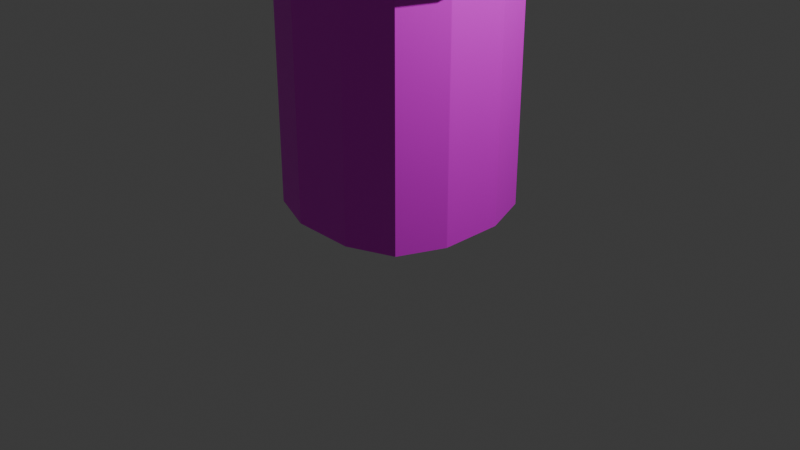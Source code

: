 # Source: Trashcan.blend  (saved by Blender 5.0.119; exported with 4.5.12 LTS)
import bpy
from mathutils import Matrix  # noqa: F401  (used for matrix-valued properties, if any)

bpy.ops.wm.read_factory_settings(use_empty=True)
scene = bpy.context.scene
scene.name = 'Scene'

# ---- collections
col_collection = bpy.data.collections.new('Collection'); scene.collection.children.link(col_collection)

# ---- images (referenced by path relative to the original .blend; pixels are not part of the script)
import os
ASSET_DIR = os.environ.get("B2B_ASSET_DIR", "")  # directory of the original .blend (textures are referenced by path, not embedded)
HERE = os.path.dirname(os.path.abspath(__file__))  # packed textures are extracted next to this script under _unpacked/

def load_image(name, relpath, width, height, colorspace="sRGB"):
    """Load a texture the original file referenced (path relative to the .blend, or extracted next to this script)."""
    p = next((c for c in (os.path.join(HERE, relpath), os.path.join(ASSET_DIR, relpath)) if relpath and os.path.exists(c)), "")
    if p:
        img = bpy.data.images.load(p, check_existing=True)
        img.name = name
    else:  # same state as the original file: an image datablock whose file is absent (Cycles renders it pink)
        img = bpy.data.images.new(name, width, height)
        img.source = "FILE"
        img.filepath = "//" + (relpath or name)
    img.colorspace_settings.name = colorspace
    return img
img_material_base_color = load_image('Material Base Color', 'TrashcanColor.png', 1024, 1024, 'sRGB')

# ---- materials (node trees are filled in below, after node groups)
mat_material = bpy.data.materials.new('Material')
mat_material.alpha_threshold = 0.0
mat_material.use_backface_culling_lightprobe_volume = False
mat_material.roughness = 0.5
mat_material.line_color = (0.0, 0.0, 0.0, 1.0)

# ---- material node trees
mat_material.use_nodes = True; mat_material.node_tree.nodes.clear()
_N = mat_material.node_tree.nodes; _L = mat_material.node_tree.links
n0 = _N.new('ShaderNodeOutputMaterial'); n0.name = 'Material Output'; n0.location = (200, 100)
n1 = _N.new('ShaderNodeBsdfPrincipled'); n1.name = 'Principled BSDF'; n1.location = (-200, 100)
n2 = _N.new('ShaderNodeTexImage'); n2.name = 'Image Texture'; n2.location = (-490, 71)
n2.image = img_material_base_color
_L.new(n1.outputs[0], n0.inputs[0])
_L.new(n2.outputs[0], n1.inputs[0])
n0.is_active_output = True

# ---- world
world_world = bpy.data.worlds.new('World'); scene.world = world_world
world_world.use_nodes = True; world_world.node_tree.nodes.clear()
_N = world_world.node_tree.nodes; _L = world_world.node_tree.links
n0 = _N.new('ShaderNodeOutputWorld'); n0.name = 'World Output'; n0.location = (200, 100)
n1 = _N.new('ShaderNodeBackground'); n1.name = 'Background'; n1.location = (-200, 100)
n1.inputs[0].default_value = (0.05088, 0.05088, 0.05088, 1.0)
_L.new(n1.outputs[0], n0.inputs[0])
n0.is_active_output = True
world_world.color = (0.05088, 0.05088, 0.05088)
world_world.sun_shadow_jitter_overblur = 0.0

# ---- cameras
cam_camera = bpy.data.cameras.new('Camera')
cam_camera.clip_end = 100.0
cam_camera.ortho_scale = 7.314

# ---- lights
light_light = bpy.data.lights.new('Light', 'POINT')
light_light.energy = 1000.0
light_light.shadow_soft_size = 0.1

# ---- meshes
me_cube = bpy.data.meshes.new('Cube')
me_cube.from_pydata([(0.8244, 0.8244, 0.9887), (0.8244, 0.8244, -0.7225), (0.8244, -0.8244, 0.9887), (0.8244, -0.8244, -0.7225), (-0.8244, 0.8244, 0.9887), (-0.8244, 0.8244, -0.7225), (-0.8244, -0.8244, 0.9887), (-0.8244, -0.8244, -0.7225), (0.3333, 1.0, -0.7338), (-0.3333, 1.0, -0.7338), (0.3333, -1.0, 1.0), (-0.3333, -1.0, 1.0), (-0.3333, -1.0, -0.7338), (0.3333, -1.0, -0.7338), (-0.3333, 1.0, 1.0), (0.3333, 1.0, 1.0), (-1.0, 0.3333, -0.7338), (-1.0, -0.3333, -0.7338), (1.0, 0.3333, 1.0), (1.0, -0.3333, 1.0), (-1.0, -0.3333, 1.0), (-1.0, 0.3333, 1.0), (1.0, -0.3333, -0.7338), (1.0, 0.3333, -0.7338), (-0.3333, 0.3333, -0.7338), (-0.3333, -0.3333, -0.7338), (0.3333, 0.3333, -0.7338), (0.3333, -0.3333, -0.7338), (0.3333, 0.3333, 1.0), (0.3333, -0.3333, 1.0), (-0.3333, 0.3333, 1.0), (-0.3333, -0.3333, 1.0), (0.9362, 0.9362, 0.9312), (0.9362, 0.9362, 1.153), (0.9362, -0.9362, 0.9312), (0.9362, -0.9362, 1.153), (-0.9362, 0.9362, 0.9312), (-0.9362, 0.9362, 1.153), (-0.9362, -0.9362, 0.9312), (-0.9362, -0.9362, 1.153), (0.3785, 1.136, 1.154), (-0.3785, 1.136, 1.154), (0.3785, -1.136, 0.9299), (-0.3785, -1.136, 0.9299), (-0.3785, -1.136, 1.154), (0.3785, -1.136, 1.154), (-0.3785, 1.136, 0.9299), (0.3785, 1.136, 0.9299), (-1.136, 0.3785, 1.154), (-1.136, -0.3785, 1.154), (1.136, 0.3785, 0.9299), (1.136, -0.3785, 0.9299), (-1.136, -0.3785, 0.9299), (-1.136, 0.3785, 0.9299), (1.136, -0.3785, 1.154), (1.136, 0.3785, 1.154), (-0.3785, 0.3785, 1.232), (-0.3785, -0.3785, 1.232), (0.3785, 0.3785, 1.232), (0.3785, -0.3785, 1.232), (0.3785, 0.3785, 0.9299), (0.3785, -0.3785, 0.9299), (-0.3785, 0.3785, 0.9299), (-0.3785, -0.3785, 0.9299), (-0.1041, 0.1759, 1.363), (-0.1041, 0.1759, 1.5), (-0.1041, 0.3842, 1.336), (-0.1045, 0.2897, 1.45), (0.1041, 0.1759, 1.363), (0.1041, 0.1759, 1.5), (0.1041, 0.3842, 1.336), (0.1045, 0.2897, 1.45), (-0.1041, 0.3842, 1.195), (-0.1041, 0.1759, 1.195), (0.1041, 0.3842, 1.195), (0.1041, 0.1759, 1.195), (-0.1041, -0.3923, 1.336), (-0.1045, -0.2978, 1.45), (-0.1041, -0.184, 1.363), (-0.1041, -0.184, 1.5), (0.1041, -0.3923, 1.336), (0.1045, -0.2978, 1.45), (0.1041, -0.184, 1.363), (0.1041, -0.184, 1.5), (-0.1041, -0.184, 1.195), (-0.1041, -0.3923, 1.195), (0.1041, -0.184, 1.195), (0.1041, -0.3923, 1.195)], [], [(31, 20, 6, 11), (12, 11, 6, 7), (16, 21, 4, 5), (27, 22, 3, 13), (22, 19, 2, 3), (8, 15, 0, 1), (5, 4, 14, 9), (9, 14, 15, 8), (17, 25, 12, 7), (25, 27, 13, 12), (3, 2, 10, 13), (13, 10, 11, 12), (19, 29, 10, 2), (29, 31, 11, 10), (15, 14, 30, 28), (28, 30, 31, 29), (0, 15, 28, 18), (18, 28, 29, 19), (9, 8, 26, 24), (24, 26, 27, 25), (5, 9, 24, 16), (16, 24, 25, 17), (1, 0, 18, 23), (23, 18, 19, 22), (8, 1, 23, 26), (26, 23, 22, 27), (7, 6, 20, 17), (17, 20, 21, 16), (14, 4, 21, 30), (30, 21, 20, 31), (63, 52, 38, 43), (44, 43, 38, 39), (48, 53, 36, 37), (59, 54, 35, 45), (54, 51, 34, 35), (40, 47, 32, 33), (37, 36, 46, 41), (41, 46, 47, 40), (49, 57, 44, 39), (57, 59, 45, 44), (35, 34, 42, 45), (45, 42, 43, 44), (51, 61, 42, 34), (61, 63, 43, 42), (47, 46, 62, 60), (60, 62, 63, 61), (32, 47, 60, 50), (50, 60, 61, 51), (41, 40, 58, 56), (56, 58, 59, 57), (37, 41, 56, 48), (48, 56, 57, 49), (33, 32, 50, 55), (55, 50, 51, 54), (40, 33, 55, 58), (58, 55, 54, 59), (39, 38, 52, 49), (49, 52, 53, 48), (46, 36, 53, 62), (62, 53, 52, 63), (78, 79, 65, 64), (82, 78, 64, 68), (64, 65, 67, 66), (66, 67, 71, 70), (70, 71, 69, 68), (83, 82, 68, 69), (64, 66, 72, 73), (71, 67, 65, 69), (72, 74, 75, 73), (70, 68, 75, 74), (68, 64, 73, 75), (66, 70, 74, 72), (76, 77, 79, 78), (79, 83, 69, 65), (82, 83, 81, 80), (80, 81, 77, 76), (76, 78, 84, 85), (83, 79, 77, 81), (84, 86, 87, 85), (82, 80, 87, 86), (80, 76, 85, 87), (78, 82, 86, 84)])
_uv = me_cube.uv_layers.new(name='UVMap')
_uv.uv.foreach_set('vector', [0.4617, 0.2042, 0.4617, 0.2989, 0.3919, 0.274, 0.367, 0.2042, 0.8452, 0.2611, 0.8452, 0.01474, 0.9149, 0.01635, 0.9149, 0.2595, 0.1793, 0.9656, 0.1793, 0.7192, 0.249, 0.7208, 0.249, 0.964, 0.4617, 0.5179, 0.4617, 0.6126, 0.3919, 0.5877, 0.367, 0.5179, 0.443, 0.9656, 0.443, 0.7192, 0.5128, 0.7208, 0.5128, 0.964, 0.8452, 0.537, 0.8452, 0.2906, 0.9149, 0.2922, 0.9149, 0.5354, 0.6807, 0.5354, 0.6807, 0.2922, 0.7504, 0.2906, 0.7504, 0.537, 0.7504, 0.537, 0.7504, 0.2906, 0.8452, 0.2906, 0.8452, 0.537, 0.4617, 0.3284, 0.4617, 0.4232, 0.367, 0.4232, 0.3919, 0.3534, 0.4617, 0.4232, 0.4617, 0.5179, 0.367, 0.5179, 0.367, 0.4232, 0.6807, 0.2595, 0.6807, 0.01635, 0.7504, 0.01474, 0.7504, 0.2611, 0.7504, 0.2611, 0.7504, 0.01474, 0.8452, 0.01474, 0.8452, 0.2611, 0.4617, 0.01474, 0.4617, 0.1095, 0.367, 0.1095, 0.3919, 0.0397, 0.4617, 0.1095, 0.4617, 0.2042, 0.367, 0.2042, 0.367, 0.1095, 0.6512, 0.1095, 0.6512, 0.2042, 0.5564, 0.2042, 0.5564, 0.1095, 0.5564, 0.1095, 0.5564, 0.2042, 0.4617, 0.2042, 0.4617, 0.1095, 0.6262, 0.0397, 0.6512, 0.1095, 0.5564, 0.1095, 0.5564, 0.01474, 0.5564, 0.01474, 0.5564, 0.1095, 0.4617, 0.1095, 0.4617, 0.01474, 0.6512, 0.4232, 0.6512, 0.5179, 0.5564, 0.5179, 0.5564, 0.4232, 0.5564, 0.4232, 0.5564, 0.5179, 0.4617, 0.5179, 0.4617, 0.4232, 0.6262, 0.3534, 0.6512, 0.4232, 0.5564, 0.4232, 0.5564, 0.3284, 0.5564, 0.3284, 0.5564, 0.4232, 0.4617, 0.4232, 0.4617, 0.3284, 0.2785, 0.964, 0.2785, 0.7208, 0.3483, 0.7192, 0.3483, 0.9656, 0.3483, 0.9656, 0.3483, 0.7192, 0.443, 0.7192, 0.443, 0.9656, 0.6512, 0.5179, 0.6262, 0.5877, 0.5564, 0.6126, 0.5564, 0.5179, 0.5564, 0.5179, 0.5564, 0.6126, 0.4617, 0.6126, 0.4617, 0.5179, 0.01474, 0.964, 0.01474, 0.7208, 0.08452, 0.7192, 0.08452, 0.9656, 0.08452, 0.9656, 0.08452, 0.7192, 0.1793, 0.7192, 0.1793, 0.9656, 0.6512, 0.2042, 0.6262, 0.274, 0.5564, 0.2989, 0.5564, 0.2042, 0.5564, 0.2042, 0.5564, 0.2989, 0.4617, 0.2989, 0.4617, 0.2042, 0.1223, 0.2299, 0.1223, 0.3375, 0.04308, 0.3091, 0.01474, 0.2299, 0.5423, 0.906, 0.5742, 0.906, 0.574, 0.9853, 0.5425, 0.9853, 0.665, 0.906, 0.6969, 0.906, 0.6967, 0.9853, 0.6652, 0.9853, 0.1223, 0.5821, 0.1223, 0.6897, 0.04308, 0.6614, 0.01474, 0.5821, 0.7263, 0.906, 0.7582, 0.906, 0.758, 0.9853, 0.7265, 0.9853, 0.6036, 0.906, 0.6355, 0.906, 0.6353, 0.9853, 0.6038, 0.9853, 0.6038, 0.7192, 0.6353, 0.7192, 0.6355, 0.7984, 0.6036, 0.7984, 0.6036, 0.7984, 0.6355, 0.7984, 0.6355, 0.906, 0.6036, 0.906, 0.1223, 0.367, 0.1223, 0.4746, 0.01474, 0.4746, 0.04308, 0.3953, 0.1223, 0.4746, 0.1223, 0.5821, 0.01474, 0.5821, 0.01474, 0.4746, 0.5425, 0.7192, 0.574, 0.7192, 0.5742, 0.7984, 0.5423, 0.7984, 0.5423, 0.7984, 0.5742, 0.7984, 0.5742, 0.906, 0.5423, 0.906, 0.1223, 0.01474, 0.1223, 0.1223, 0.01474, 0.1223, 0.04308, 0.04308, 0.1223, 0.1223, 0.1223, 0.2299, 0.01474, 0.2299, 0.01474, 0.1223, 0.3375, 0.1223, 0.3375, 0.2299, 0.2299, 0.2299, 0.2299, 0.1223, 0.2299, 0.1223, 0.2299, 0.2299, 0.1223, 0.2299, 0.1223, 0.1223, 0.3091, 0.04308, 0.3375, 0.1223, 0.2299, 0.1223, 0.2299, 0.01474, 0.2299, 0.01474, 0.2299, 0.1223, 0.1223, 0.1223, 0.1223, 0.01474, 0.3375, 0.4746, 0.3375, 0.5821, 0.2299, 0.5821, 0.2299, 0.4746, 0.2299, 0.4746, 0.2299, 0.5821, 0.1223, 0.5821, 0.1223, 0.4746, 0.3091, 0.3953, 0.3375, 0.4746, 0.2299, 0.4746, 0.2299, 0.367, 0.2299, 0.367, 0.2299, 0.4746, 0.1223, 0.4746, 0.1223, 0.367, 0.7265, 0.7192, 0.758, 0.7192, 0.7582, 0.7984, 0.7263, 0.7984, 0.7263, 0.7984, 0.7582, 0.7984, 0.7582, 0.906, 0.7263, 0.906, 0.3375, 0.5821, 0.3091, 0.6614, 0.2299, 0.6897, 0.2299, 0.5821, 0.2299, 0.5821, 0.2299, 0.6897, 0.1223, 0.6897, 0.1223, 0.5821, 0.6652, 0.7192, 0.6967, 0.7192, 0.6969, 0.7984, 0.665, 0.7984, 0.665, 0.7984, 0.6969, 0.7984, 0.6969, 0.906, 0.665, 0.906, 0.3375, 0.2299, 0.3091, 0.3091, 0.2299, 0.3375, 0.2299, 0.2299, 0.2299, 0.2299, 0.2299, 0.3375, 0.1223, 0.3375, 0.1223, 0.2299, 0.8072, 0.7999, 0.7877, 0.7999, 0.7877, 0.7488, 0.8072, 0.7488, 0.9444, 0.1277, 0.974, 0.1277, 0.974, 0.1788, 0.9444, 0.1788, 0.8072, 0.7488, 0.7877, 0.7488, 0.7947, 0.7326, 0.811, 0.7192, 0.9445, 0.2246, 0.9444, 0.2083, 0.9741, 0.2083, 0.9741, 0.2246, 0.8838, 0.8295, 0.8676, 0.8161, 0.8605, 0.7999, 0.88, 0.7999, 0.8605, 0.7488, 0.88, 0.7488, 0.88, 0.7999, 0.8605, 0.7999, 0.8072, 0.7488, 0.811, 0.7192, 0.831, 0.7192, 0.831, 0.7488, 0.9741, 0.09822, 0.9444, 0.09822, 0.9445, 0.08205, 0.9741, 0.08205, 0.974, 0.399, 0.974, 0.4286, 0.9444, 0.4286, 0.9444, 0.399, 0.8838, 0.8295, 0.88, 0.7999, 0.9039, 0.7999, 0.9039, 0.8295, 0.9444, 0.4877, 0.9444, 0.4581, 0.9683, 0.4581, 0.9683, 0.4877, 0.9445, 0.2246, 0.9741, 0.2246, 0.9741, 0.2446, 0.9445, 0.2446, 0.811, 0.8295, 0.7947, 0.8161, 0.7877, 0.7999, 0.8072, 0.7999, 0.9445, 0.03091, 0.9741, 0.03091, 0.9741, 0.08205, 0.9445, 0.08205, 0.88, 0.7488, 0.8605, 0.7488, 0.8676, 0.7326, 0.8838, 0.7192, 0.9445, 0.2904, 0.9444, 0.2741, 0.9741, 0.2741, 0.9741, 0.2904, 0.811, 0.8295, 0.8072, 0.7999, 0.831, 0.7999, 0.831, 0.8295, 0.9741, 0.03091, 0.9445, 0.03091, 0.9444, 0.01474, 0.9741, 0.01474, 0.974, 0.3695, 0.9444, 0.3695, 0.9444, 0.3399, 0.974, 0.3399, 0.88, 0.7488, 0.8838, 0.7192, 0.9039, 0.7192, 0.9039, 0.7488, 0.9445, 0.2904, 0.9741, 0.2904, 0.9741, 0.3104, 0.9445, 0.3104, 0.9444, 0.5468, 0.9444, 0.5172, 0.9683, 0.5172, 0.9683, 0.5468])
me_cube.materials.append(mat_material)
me_cube.use_mirror_vertex_groups = False
me_cube.update()

# ---- objects
ob_cube = bpy.data.objects.new('Cube', me_cube)
ob_light = bpy.data.objects.new('Light', light_light)
ob_camera = bpy.data.objects.new('Camera', cam_camera)

# ---- transforms, parenting, visibility, modifiers, constraints
ob_cube.location = (0.0, 0.0, 1.281)
ob_cube.scale = (1.0, 1.0, 1.519)
ob_cube.lock_rotations_4d = False
ob_cube.empty_display_type = 'ARROWS'
ob_cube.lineart.crease_threshold = 0.0
ob_light.location = (4.076, 1.005, 5.904)
ob_light.rotation_euler = (0.6503, 0.05522, 1.866)
ob_light.lock_rotations_4d = False
ob_light.empty_display_type = 'ARROWS'
ob_light.color = (0.0, 0.0, 0.0, 0.0)
ob_light.lineart.crease_threshold = 0.0
ob_camera.location = (7.359, -6.926, 4.958)
ob_camera.rotation_euler = (1.109, 0.0, 0.8149)
ob_camera.lock_rotations_4d = False
ob_camera.empty_display_type = 'ARROWS'
ob_camera.color = (0.0, 0.0, 0.0, 0.0)
ob_camera.display_type = 'WIRE'
ob_camera.lineart.crease_threshold = 0.0

# ---- collection membership
col_collection.objects.link(ob_cube)
col_collection.objects.link(ob_light)
col_collection.objects.link(ob_camera)

# ---- scene / render settings (as saved in the file)
scene.camera = ob_camera
scene.frame_start = 1; scene.frame_end = 250; scene.frame_set(1)
scene.render.engine = 'BLENDER_EEVEE_NEXT'
scene.render.bake_bias = 0.0
scene.render.bake_samples = 0
scene.cycles.sampling_pattern = 'TABULATED_SOBOL'
scene.eevee.use_volume_custom_range = False
bpy.context.view_layer.update()
